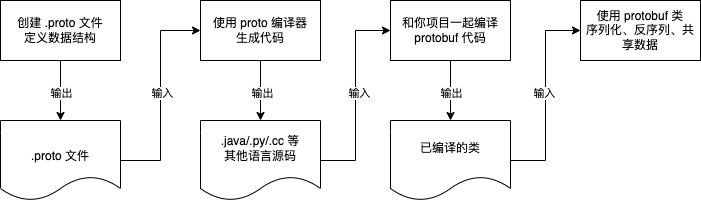

The diagram above was exported from draw.io. Its source (the exported page's mxGraphModel, read from the mxfile embedded in the PNG):
<mxGraphModel dx="1106" dy="892" grid="1" gridSize="10" guides="1" tooltips="1" connect="1" arrows="1" fold="1" page="1" pageScale="1" pageWidth="827" pageHeight="1169" math="0" shadow="0">
  <root>
    <mxCell id="WIyWlLk6GJQsqaUBKTNV-0" />
    <mxCell id="WIyWlLk6GJQsqaUBKTNV-1" parent="WIyWlLk6GJQsqaUBKTNV-0" />
    <mxCell id="tbOxpbh9ZEIfZRhY4on--2" style="edgeStyle=orthogonalEdgeStyle;rounded=0;orthogonalLoop=1;jettySize=auto;html=1;exitX=0.5;exitY=1;exitDx=0;exitDy=0;entryX=0.5;entryY=0;entryDx=0;entryDy=0;" edge="1" parent="WIyWlLk6GJQsqaUBKTNV-1" source="tbOxpbh9ZEIfZRhY4on--0" target="tbOxpbh9ZEIfZRhY4on--1">
      <mxGeometry relative="1" as="geometry" />
    </mxCell>
    <mxCell id="tbOxpbh9ZEIfZRhY4on--14" value="输出" style="edgeLabel;html=1;align=center;verticalAlign=middle;resizable=0;points=[];" vertex="1" connectable="0" parent="tbOxpbh9ZEIfZRhY4on--2">
      <mxGeometry x="-0.1667" y="1" relative="1" as="geometry">
        <mxPoint x="-1" y="7" as="offset" />
      </mxGeometry>
    </mxCell>
    <mxCell id="tbOxpbh9ZEIfZRhY4on--0" value="创建 .proto 文件&lt;br&gt;定义数据结构" style="rounded=0;whiteSpace=wrap;html=1;" vertex="1" parent="WIyWlLk6GJQsqaUBKTNV-1">
      <mxGeometry x="90" y="220" width="120" height="60" as="geometry" />
    </mxCell>
    <mxCell id="tbOxpbh9ZEIfZRhY4on--4" value="" style="edgeStyle=orthogonalEdgeStyle;rounded=0;orthogonalLoop=1;jettySize=auto;html=1;entryX=0;entryY=0.5;entryDx=0;entryDy=0;" edge="1" parent="WIyWlLk6GJQsqaUBKTNV-1" source="tbOxpbh9ZEIfZRhY4on--1" target="tbOxpbh9ZEIfZRhY4on--3">
      <mxGeometry relative="1" as="geometry" />
    </mxCell>
    <mxCell id="tbOxpbh9ZEIfZRhY4on--15" value="输入" style="edgeLabel;html=1;align=center;verticalAlign=middle;resizable=0;points=[];" vertex="1" connectable="0" parent="tbOxpbh9ZEIfZRhY4on--4">
      <mxGeometry x="0.0571" y="-1" relative="1" as="geometry">
        <mxPoint y="3" as="offset" />
      </mxGeometry>
    </mxCell>
    <mxCell id="tbOxpbh9ZEIfZRhY4on--1" value="&lt;div&gt;&lt;br&gt;&lt;/div&gt;&lt;div&gt;.proto 文件&lt;/div&gt;" style="shape=document;whiteSpace=wrap;html=1;boundedLbl=1;" vertex="1" parent="WIyWlLk6GJQsqaUBKTNV-1">
      <mxGeometry x="90" y="340" width="120" height="80" as="geometry" />
    </mxCell>
    <mxCell id="tbOxpbh9ZEIfZRhY4on--6" value="" style="edgeStyle=orthogonalEdgeStyle;rounded=0;orthogonalLoop=1;jettySize=auto;html=1;" edge="1" parent="WIyWlLk6GJQsqaUBKTNV-1" source="tbOxpbh9ZEIfZRhY4on--3" target="tbOxpbh9ZEIfZRhY4on--5">
      <mxGeometry relative="1" as="geometry" />
    </mxCell>
    <mxCell id="tbOxpbh9ZEIfZRhY4on--16" value="输出" style="edgeLabel;html=1;align=center;verticalAlign=middle;resizable=0;points=[];" vertex="1" connectable="0" parent="tbOxpbh9ZEIfZRhY4on--6">
      <mxGeometry x="-0.1" y="1" relative="1" as="geometry">
        <mxPoint y="5" as="offset" />
      </mxGeometry>
    </mxCell>
    <mxCell id="tbOxpbh9ZEIfZRhY4on--3" value="&lt;div&gt;使用 proto 编译器&lt;/div&gt;&lt;div&gt;生成代码&lt;br&gt;&lt;/div&gt;" style="whiteSpace=wrap;html=1;" vertex="1" parent="WIyWlLk6GJQsqaUBKTNV-1">
      <mxGeometry x="290" y="220" width="120" height="60" as="geometry" />
    </mxCell>
    <mxCell id="tbOxpbh9ZEIfZRhY4on--8" value="" style="edgeStyle=orthogonalEdgeStyle;rounded=0;orthogonalLoop=1;jettySize=auto;html=1;entryX=0;entryY=0.5;entryDx=0;entryDy=0;" edge="1" parent="WIyWlLk6GJQsqaUBKTNV-1" source="tbOxpbh9ZEIfZRhY4on--5" target="tbOxpbh9ZEIfZRhY4on--7">
      <mxGeometry relative="1" as="geometry" />
    </mxCell>
    <mxCell id="tbOxpbh9ZEIfZRhY4on--17" value="输入" style="edgeLabel;html=1;align=center;verticalAlign=middle;resizable=0;points=[];" vertex="1" connectable="0" parent="tbOxpbh9ZEIfZRhY4on--8">
      <mxGeometry x="0.1" y="-3" relative="1" as="geometry">
        <mxPoint y="7" as="offset" />
      </mxGeometry>
    </mxCell>
    <mxCell id="tbOxpbh9ZEIfZRhY4on--5" value=".java/.py/.cc 等&lt;br&gt;其他语言源码" style="shape=document;whiteSpace=wrap;html=1;boundedLbl=1;" vertex="1" parent="WIyWlLk6GJQsqaUBKTNV-1">
      <mxGeometry x="290" y="340" width="120" height="80" as="geometry" />
    </mxCell>
    <mxCell id="tbOxpbh9ZEIfZRhY4on--11" value="" style="edgeStyle=orthogonalEdgeStyle;rounded=0;orthogonalLoop=1;jettySize=auto;html=1;" edge="1" parent="WIyWlLk6GJQsqaUBKTNV-1" source="tbOxpbh9ZEIfZRhY4on--7" target="tbOxpbh9ZEIfZRhY4on--10">
      <mxGeometry relative="1" as="geometry" />
    </mxCell>
    <mxCell id="tbOxpbh9ZEIfZRhY4on--18" value="输出" style="edgeLabel;html=1;align=center;verticalAlign=middle;resizable=0;points=[];" vertex="1" connectable="0" parent="tbOxpbh9ZEIfZRhY4on--11">
      <mxGeometry x="0.0333" relative="1" as="geometry">
        <mxPoint y="1" as="offset" />
      </mxGeometry>
    </mxCell>
    <mxCell id="tbOxpbh9ZEIfZRhY4on--7" value="和你项目一起编译 protobuf 代码" style="whiteSpace=wrap;html=1;" vertex="1" parent="WIyWlLk6GJQsqaUBKTNV-1">
      <mxGeometry x="480" y="220" width="120" height="60" as="geometry" />
    </mxCell>
    <mxCell id="tbOxpbh9ZEIfZRhY4on--13" value="" style="edgeStyle=orthogonalEdgeStyle;rounded=0;orthogonalLoop=1;jettySize=auto;html=1;entryX=0;entryY=0.5;entryDx=0;entryDy=0;" edge="1" parent="WIyWlLk6GJQsqaUBKTNV-1" source="tbOxpbh9ZEIfZRhY4on--10" target="tbOxpbh9ZEIfZRhY4on--12">
      <mxGeometry relative="1" as="geometry" />
    </mxCell>
    <mxCell id="tbOxpbh9ZEIfZRhY4on--19" value="输入" style="edgeLabel;html=1;align=center;verticalAlign=middle;resizable=0;points=[];" vertex="1" connectable="0" parent="tbOxpbh9ZEIfZRhY4on--13">
      <mxGeometry x="0.07" y="2" relative="1" as="geometry">
        <mxPoint y="4" as="offset" />
      </mxGeometry>
    </mxCell>
    <mxCell id="tbOxpbh9ZEIfZRhY4on--10" value="已编译的类" style="shape=document;whiteSpace=wrap;html=1;boundedLbl=1;" vertex="1" parent="WIyWlLk6GJQsqaUBKTNV-1">
      <mxGeometry x="480" y="340" width="120" height="80" as="geometry" />
    </mxCell>
    <mxCell id="tbOxpbh9ZEIfZRhY4on--12" value="使用 protobuf 类&lt;br&gt;序列化、反序列、共享数据" style="whiteSpace=wrap;html=1;" vertex="1" parent="WIyWlLk6GJQsqaUBKTNV-1">
      <mxGeometry x="670" y="220" width="120" height="60" as="geometry" />
    </mxCell>
  </root>
</mxGraphModel>